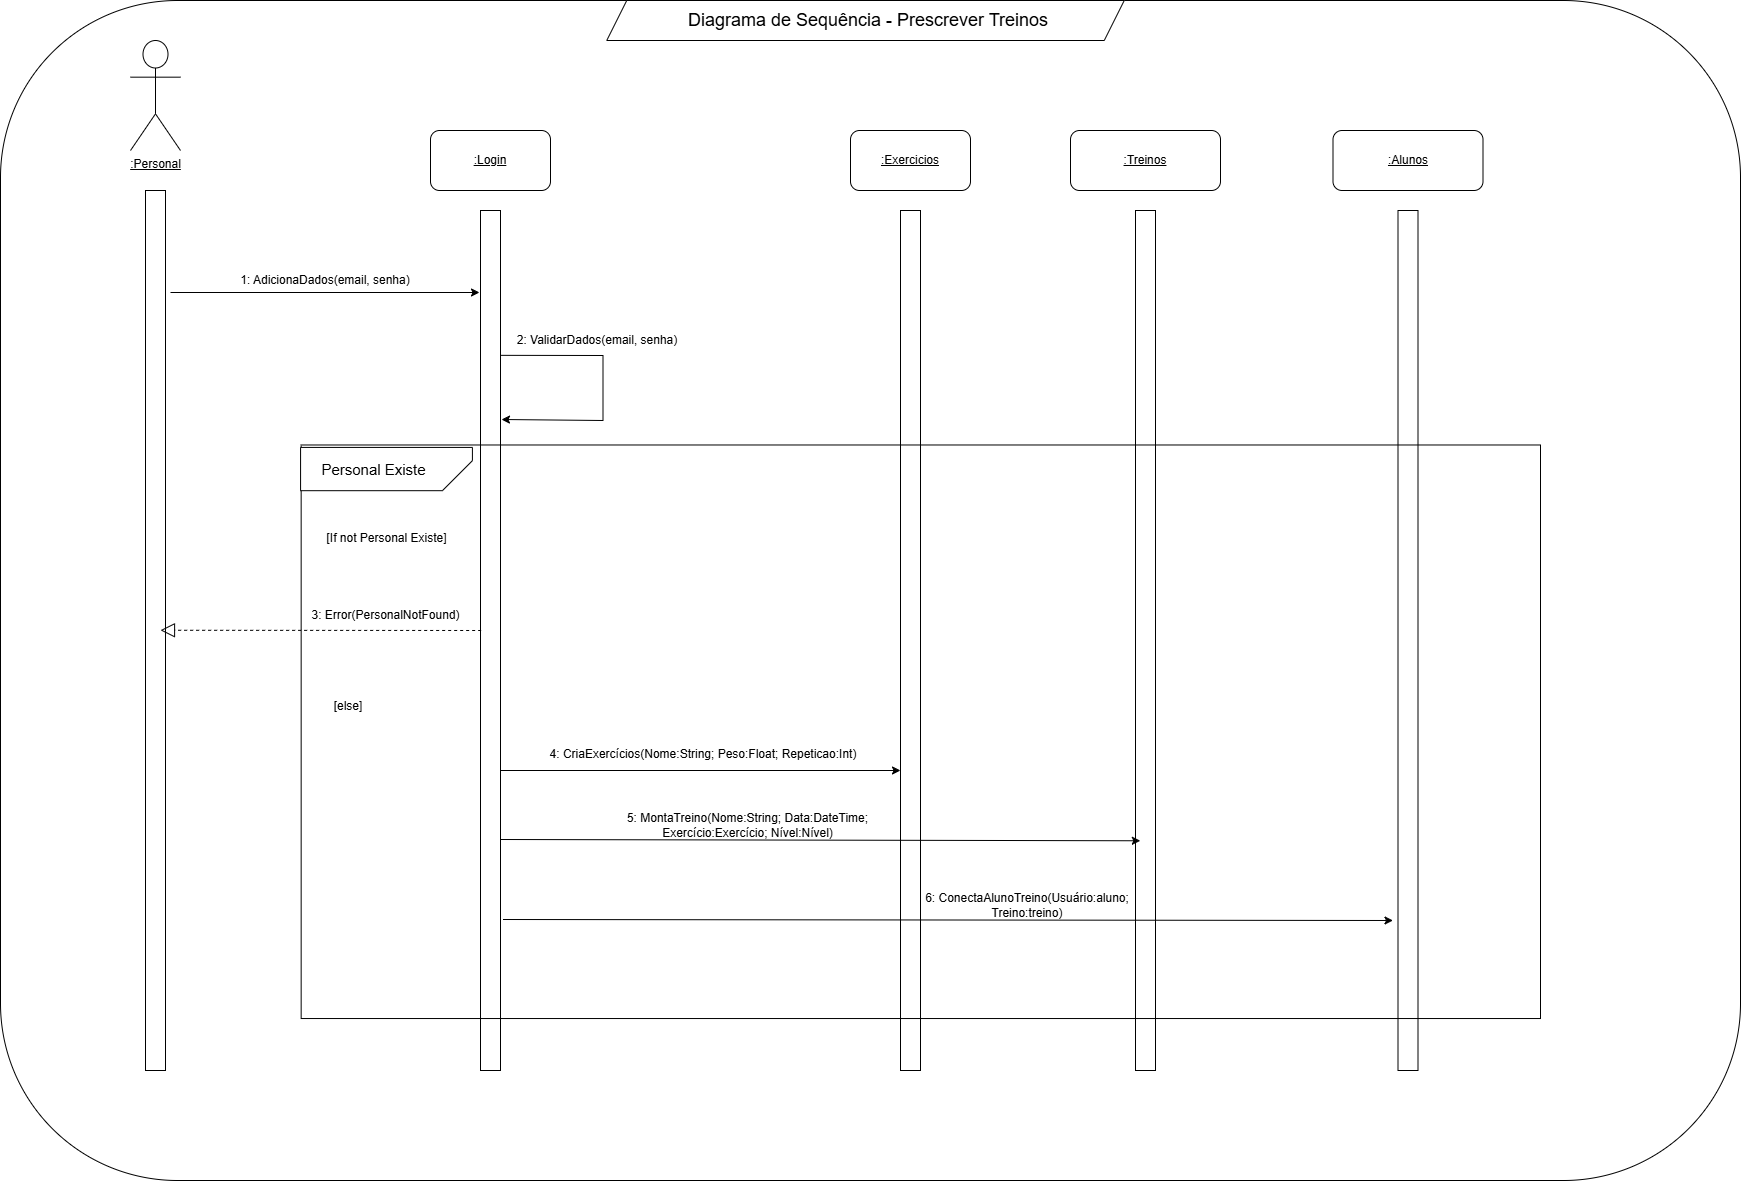

The diagram above was exported from draw.io. Its source (the exported page's mxGraphModel, read from the mxfile embedded in the PNG):
<mxGraphModel dx="1559" dy="-118" grid="1" gridSize="10" guides="1" tooltips="1" connect="1" arrows="1" fold="1" page="1" pageScale="1" pageWidth="827" pageHeight="1169" math="0" shadow="0">
  <root>
    <mxCell id="0" />
    <mxCell id="1" parent="0" />
    <mxCell id="HRzsfCmdShRc9nMCxjAx-116" parent="1" style="rounded=1;whiteSpace=wrap;html=1;movable=1;resizable=1;rotatable=1;deletable=1;editable=1;locked=0;connectable=1;" value="&lt;u&gt;:Alunos&lt;/u&gt;" vertex="1">
      <mxGeometry height="60" width="150" x="4502.5" y="2520" as="geometry" />
    </mxCell>
    <mxCell id="HRzsfCmdShRc9nMCxjAx-117" parent="1" style="rounded=0;whiteSpace=wrap;html=1;movable=1;resizable=1;rotatable=1;deletable=1;editable=1;locked=0;connectable=1;" value="" vertex="1">
      <mxGeometry height="860" width="20" x="4567.5" y="2600" as="geometry" />
    </mxCell>
    <mxCell id="HRzsfCmdShRc9nMCxjAx-118" parent="1" style="rounded=1;whiteSpace=wrap;html=1;fillColor=none;movable=0;resizable=0;rotatable=0;deletable=0;editable=0;locked=1;connectable=0;" value="" vertex="1">
      <mxGeometry height="1180" width="1740" x="3170" y="2390" as="geometry" />
    </mxCell>
    <mxCell id="HRzsfCmdShRc9nMCxjAx-119" parent="1" style="shape=umlActor;verticalLabelPosition=bottom;verticalAlign=top;html=1;outlineConnect=0;movable=1;resizable=1;rotatable=1;deletable=1;editable=1;locked=0;connectable=1;" value="&lt;u&gt;:Personal&lt;/u&gt;" vertex="1">
      <mxGeometry height="110" width="50" x="3300" y="2430" as="geometry" />
    </mxCell>
    <mxCell id="HRzsfCmdShRc9nMCxjAx-120" parent="1" style="rounded=0;whiteSpace=wrap;html=1;movable=1;resizable=1;rotatable=1;deletable=1;editable=1;locked=0;connectable=1;" value="" vertex="1">
      <mxGeometry height="880" width="20" x="3315" y="2580" as="geometry" />
    </mxCell>
    <mxCell id="HRzsfCmdShRc9nMCxjAx-121" parent="1" style="rounded=1;whiteSpace=wrap;html=1;movable=1;resizable=1;rotatable=1;deletable=1;editable=1;locked=0;connectable=1;" value="&lt;u&gt;:Login&lt;/u&gt;" vertex="1">
      <mxGeometry height="60" width="120" x="3600" y="2520" as="geometry" />
    </mxCell>
    <mxCell id="HRzsfCmdShRc9nMCxjAx-122" parent="1" style="rounded=1;whiteSpace=wrap;html=1;movable=1;resizable=1;rotatable=1;deletable=1;editable=1;locked=0;connectable=1;" value="&lt;u&gt;:Treinos&lt;/u&gt;" vertex="1">
      <mxGeometry height="60" width="150" x="4240" y="2520" as="geometry" />
    </mxCell>
    <mxCell id="HRzsfCmdShRc9nMCxjAx-123" parent="1" style="rounded=0;whiteSpace=wrap;html=1;movable=1;resizable=1;rotatable=1;deletable=1;editable=1;locked=0;connectable=1;" value="" vertex="1">
      <mxGeometry height="860" width="20" x="3650" y="2600" as="geometry" />
    </mxCell>
    <mxCell id="HRzsfCmdShRc9nMCxjAx-124" parent="1" style="shape=parallelogram;perimeter=parallelogramPerimeter;whiteSpace=wrap;html=1;fixedSize=1;movable=1;resizable=1;rotatable=1;deletable=1;editable=1;locked=0;connectable=1;" value="" vertex="1">
      <mxGeometry height="40" width="517.5" x="3776.25" y="2390" as="geometry" />
    </mxCell>
    <mxCell id="HRzsfCmdShRc9nMCxjAx-125" parent="1" style="text;html=1;align=center;verticalAlign=middle;whiteSpace=wrap;rounded=0;movable=1;resizable=1;rotatable=1;deletable=1;editable=1;locked=0;connectable=1;" value="&lt;font style=&quot;font-size: 18px;&quot;&gt;Diagrama de Sequência - Prescrever Treinos&lt;/font&gt;" vertex="1">
      <mxGeometry height="30" width="380" x="3847.5" y="2395" as="geometry" />
    </mxCell>
    <mxCell id="HRzsfCmdShRc9nMCxjAx-126" parent="1" style="rounded=1;whiteSpace=wrap;html=1;movable=1;resizable=1;rotatable=1;deletable=1;editable=1;locked=0;connectable=1;" value="&lt;u&gt;:Exercicios&lt;/u&gt;&lt;span style=&quot;color: rgba(0, 0, 0, 0); font-family: monospace; font-size: 0px; text-align: start; white-space: nowrap;&quot;&gt;%3CmxGraphModel%3E%3Croot%3E%3CmxCell%20id%3D%220%22%2F%3E%3CmxCell%20id%3D%221%22%20parent%3D%220%22%2F%3E%3CmxCell%20id%3D%222%22%20value%3D%22%26lt%3Bdiv%20style%3D%26quot%3Btext-align%3A%20justify%3B%26quot%3B%26gt%3B%26lt%3Bbr%26gt%3B%26lt%3B%2Fdiv%26gt%3B%26lt%3Bdiv%20style%3D%26quot%3Btext-align%3A%20justify%3B%26quot%3B%26gt%3B%26lt%3Bspan%20style%3D%26quot%3Bfont-size%3A%2050px%3B%20background-color%3A%20transparent%3B%26quot%3B%26gt%3BClasses%3A%26lt%3B%2Fspan%26gt%3B%26lt%3B%2Fdiv%26gt%3B%26lt%3Bdiv%20style%3D%26quot%3Btext-align%3A%20justify%3B%26quot%3B%26gt%3B%26lt%3Bspan%20style%3D%26quot%3Bfont-size%3A%2050px%3B%20background-color%3A%20transparent%3B%26quot%3B%26gt%3BUsuario%26lt%3B%2Fspan%26gt%3B%26lt%3B%2Fdiv%26gt%3B%26lt%3Bdiv%20style%3D%26quot%3Btext-align%3A%20justify%3B%26quot%3B%26gt%3B%26lt%3Bfont%20style%3D%26quot%3Bfont-size%3A%2050px%3B%26quot%3B%26gt%3BProduto%26lt%3B%2Ffont%26gt%3B%26lt%3B%2Fdiv%26gt%3B%26lt%3Bdiv%20style%3D%26quot%3Btext-align%3A%20justify%3B%26quot%3B%26gt%3B%26lt%3Bfont%20style%3D%26quot%3Bfont-size%3A%2050px%3B%26quot%3B%26gt%3BEnsumos%26lt%3B%2Ffont%26gt%3B%26lt%3B%2Fdiv%26gt%3B%26lt%3Bdiv%20style%3D%26quot%3Btext-align%3A%20justify%3B%26quot%3B%26gt%3B%26lt%3Bfont%20style%3D%26quot%3Bfont-size%3A%2050px%3B%26quot%3B%26gt%3BVenda%26lt%3B%2Ffont%26gt%3B%26lt%3B%2Fdiv%26gt%3B%26lt%3Bdiv%26gt%3B%26lt%3Bfont%20style%3D%26quot%3Bfont-size%3A%2050px%3B%26quot%3B%26gt%3B%26lt%3Bbr%26gt%3B%26lt%3B%2Ffont%26gt%3B%26lt%3B%2Fdiv%26gt%3B%22%20style%3D%22text%3Bhtml%3D1%3Balign%3Dcenter%3BverticalAlign%3Dmiddle%3BwhiteSpace%3Dwrap%3Brounded%3D0%3B%22%20vertex%3D%221%22%20parent%3D%221%22%3E%3CmxGeometry%20x%3D%22250%22%20y%3D%221574%22%20width%3D%22240%22%20height%3D%22360%22%20as%3D%22geometry%22%2F%3E%3C%2FmxCell%3E%3C%2Froot%3E%3C%2FmxGraphModel%3Eenda&lt;/span&gt;" vertex="1">
      <mxGeometry height="60" width="120" x="4020" y="2520" as="geometry" />
    </mxCell>
    <mxCell id="HRzsfCmdShRc9nMCxjAx-127" parent="1" style="rounded=0;whiteSpace=wrap;html=1;movable=1;resizable=1;rotatable=1;deletable=1;editable=1;locked=0;connectable=1;" value="" vertex="1">
      <mxGeometry height="860" width="20" x="4070" y="2600" as="geometry" />
    </mxCell>
    <mxCell id="HRzsfCmdShRc9nMCxjAx-128" parent="1" style="rounded=0;whiteSpace=wrap;html=1;movable=1;resizable=1;rotatable=1;deletable=1;editable=1;locked=0;connectable=1;" value="" vertex="1">
      <mxGeometry height="860" width="20" x="4305" y="2600" as="geometry" />
    </mxCell>
    <mxCell id="HRzsfCmdShRc9nMCxjAx-129" edge="1" parent="1" style="endArrow=classic;html=1;rounded=0;exitX=1.25;exitY=0.103;exitDx=0;exitDy=0;exitPerimeter=0;movable=1;resizable=1;rotatable=1;deletable=1;editable=1;locked=0;connectable=1;entryX=-0.036;entryY=0.085;entryDx=0;entryDy=0;entryPerimeter=0;" value="">
      <mxGeometry height="50" relative="1" width="50" as="geometry">
        <mxPoint x="3340" y="2682" as="sourcePoint" />
        <mxPoint x="3649" y="2682" as="targetPoint" />
      </mxGeometry>
    </mxCell>
    <mxCell id="HRzsfCmdShRc9nMCxjAx-130" edge="1" parent="1" style="endArrow=classic;html=1;rounded=0;exitX=1.25;exitY=0.193;exitDx=0;exitDy=0;exitPerimeter=0;movable=1;resizable=1;rotatable=1;deletable=1;editable=1;locked=0;connectable=1;entryX=1.036;entryY=0.21;entryDx=0;entryDy=0;entryPerimeter=0;" value="">
      <mxGeometry height="50" relative="1" width="50" as="geometry">
        <Array as="points">
          <mxPoint x="3772.5" y="2745" />
          <mxPoint x="3772.5" y="2810" />
        </Array>
        <mxPoint x="3670" y="2744.84" as="sourcePoint" />
        <mxPoint x="3671" y="2809" as="targetPoint" />
      </mxGeometry>
    </mxCell>
    <mxCell id="HRzsfCmdShRc9nMCxjAx-131" parent="1" style="text;html=1;align=center;verticalAlign=middle;whiteSpace=wrap;rounded=0;movable=1;resizable=1;rotatable=1;deletable=1;editable=1;locked=0;connectable=1;" value="1: AdicionaDados(email, senha)" vertex="1">
      <mxGeometry height="30" width="210" x="3390" y="2655" as="geometry" />
    </mxCell>
    <mxCell id="HRzsfCmdShRc9nMCxjAx-132" parent="1" style="text;html=1;align=center;verticalAlign=middle;whiteSpace=wrap;rounded=0;movable=1;resizable=1;rotatable=1;deletable=1;editable=1;locked=0;connectable=1;" value="2: ValidarDados(email, senha)" vertex="1">
      <mxGeometry height="30" width="247.5" x="3642.5" y="2715" as="geometry" />
    </mxCell>
    <mxCell id="HRzsfCmdShRc9nMCxjAx-133" connectable="0" parent="1" style="group" value="" vertex="1">
      <mxGeometry height="688.01" width="1210" x="3500" y="2830.01" as="geometry" />
    </mxCell>
    <mxCell id="HRzsfCmdShRc9nMCxjAx-134" parent="HRzsfCmdShRc9nMCxjAx-133" style="rounded=0;whiteSpace=wrap;html=1;fillColor=none;movable=1;resizable=1;rotatable=1;deletable=1;editable=1;locked=0;connectable=1;" value="" vertex="1">
      <mxGeometry height="573.55" width="1239.34" x="-29.34" y="4.47" as="geometry" />
    </mxCell>
    <mxCell id="HRzsfCmdShRc9nMCxjAx-135" parent="HRzsfCmdShRc9nMCxjAx-133" style="shape=card;whiteSpace=wrap;html=1;rotation=-90;flipH=0;legacyAnchorPoints=0;flipV=1;align=center;movable=1;resizable=1;rotatable=1;deletable=1;editable=1;locked=0;connectable=1;" value="" vertex="1">
      <mxGeometry height="171.83" width="43.264103730664246" x="34.36282984531403" y="-57.370000000000026" as="geometry" />
    </mxCell>
    <mxCell id="HRzsfCmdShRc9nMCxjAx-136" parent="HRzsfCmdShRc9nMCxjAx-133" style="text;html=1;whiteSpace=wrap;strokeColor=none;fillColor=none;align=center;verticalAlign=middle;rounded=0;movable=1;resizable=1;rotatable=1;deletable=1;editable=1;locked=0;connectable=1;" value="&lt;font style=&quot;font-size: 15px;&quot;&gt;Personal Existe&lt;/font&gt;" vertex="1">
      <mxGeometry height="52.89" width="145.04185623293907" x="-29.344858962693362" y="2.1" as="geometry" />
    </mxCell>
    <mxCell id="HRzsfCmdShRc9nMCxjAx-137" edge="1" parent="HRzsfCmdShRc9nMCxjAx-133" style="endArrow=classic;html=1;rounded=0;exitX=1;exitY=0.174;exitDx=0;exitDy=0;exitPerimeter=0;movable=1;resizable=1;rotatable=1;deletable=1;editable=1;locked=0;connectable=1;" value="">
      <mxGeometry height="50" relative="1" width="50" as="geometry">
        <mxPoint x="169.9952866242039" y="329.99" as="sourcePoint" />
        <mxPoint x="570" y="329.99" as="targetPoint" />
      </mxGeometry>
    </mxCell>
    <mxCell id="HRzsfCmdShRc9nMCxjAx-138" parent="HRzsfCmdShRc9nMCxjAx-133" style="text;html=1;align=center;verticalAlign=middle;whiteSpace=wrap;rounded=0;movable=1;resizable=1;rotatable=1;deletable=1;editable=1;locked=0;connectable=1;" value="4: CriaExercícios(Nome:String; Peso:Float; Repeticao:Int)" vertex="1">
      <mxGeometry height="30" width="340" x="203.49" y="298.99" as="geometry" />
    </mxCell>
    <mxCell id="HRzsfCmdShRc9nMCxjAx-139" parent="HRzsfCmdShRc9nMCxjAx-133" style="text;html=1;whiteSpace=wrap;strokeColor=none;fillColor=none;align=center;verticalAlign=middle;rounded=0;" value="[If not Personal Existe]" vertex="1">
      <mxGeometry height="32.89" width="146.82" x="-17.42" y="81.57" as="geometry" />
    </mxCell>
    <mxCell id="HRzsfCmdShRc9nMCxjAx-140" parent="HRzsfCmdShRc9nMCxjAx-133" style="text;html=1;whiteSpace=wrap;strokeColor=none;fillColor=none;align=center;verticalAlign=middle;rounded=0;" value="[else]" vertex="1">
      <mxGeometry height="32.89" width="120" x="-42.37000000000016" y="249.99" as="geometry" />
    </mxCell>
    <mxCell id="HRzsfCmdShRc9nMCxjAx-141" parent="HRzsfCmdShRc9nMCxjAx-133" style="text;html=1;align=center;verticalAlign=middle;whiteSpace=wrap;rounded=0;movable=1;resizable=1;rotatable=1;deletable=1;editable=1;locked=0;connectable=1;" value="3: Error(PersonalNotFound)" vertex="1">
      <mxGeometry height="30" width="295" x="-91.50999999999976" y="159.99" as="geometry" />
    </mxCell>
    <mxCell id="HRzsfCmdShRc9nMCxjAx-142" edge="1" parent="HRzsfCmdShRc9nMCxjAx-133" style="endArrow=classic;html=1;rounded=0;exitX=1;exitY=0.174;exitDx=0;exitDy=0;exitPerimeter=0;movable=1;resizable=1;rotatable=1;deletable=1;editable=1;locked=0;connectable=1;entryX=0.766;entryY=0.847;entryDx=0;entryDy=0;entryPerimeter=0;" value="">
      <mxGeometry height="50" relative="1" width="50" as="geometry">
        <mxPoint x="170" y="398.99" as="sourcePoint" />
        <mxPoint x="809.8398544131032" y="400.2668500000002" as="targetPoint" />
      </mxGeometry>
    </mxCell>
    <mxCell id="HRzsfCmdShRc9nMCxjAx-143" parent="HRzsfCmdShRc9nMCxjAx-133" style="text;html=1;align=center;verticalAlign=middle;whiteSpace=wrap;rounded=0;movable=1;resizable=1;rotatable=1;deletable=1;editable=1;locked=0;connectable=1;" value="5: MontaTreino(Nome:String; Data:DateTime; Exercício:Exercício; Nível:Nível)" vertex="1">
      <mxGeometry height="30" width="288.5577797998181" x="272.5027115559601" y="369.99" as="geometry" />
    </mxCell>
    <mxCell id="HRzsfCmdShRc9nMCxjAx-144" edge="1" parent="HRzsfCmdShRc9nMCxjAx-133" style="endArrow=classic;html=1;rounded=0;exitX=1;exitY=0.174;exitDx=0;exitDy=0;exitPerimeter=0;movable=1;resizable=1;rotatable=1;deletable=1;editable=1;locked=0;connectable=1;" value="">
      <mxGeometry height="50" relative="1" width="50" as="geometry">
        <mxPoint x="172.5" y="478.99" as="sourcePoint" />
        <mxPoint x="1062.5" y="479.99" as="targetPoint" />
      </mxGeometry>
    </mxCell>
    <mxCell id="HRzsfCmdShRc9nMCxjAx-145" parent="HRzsfCmdShRc9nMCxjAx-133" style="text;html=1;align=center;verticalAlign=middle;whiteSpace=wrap;rounded=0;movable=1;resizable=1;rotatable=1;deletable=1;editable=1;locked=0;connectable=1;" value="6: ConectaAlunoTreino(Usuário:aluno; Treino:treino)" vertex="1">
      <mxGeometry height="30" width="207.5" x="592.5" y="449.99" as="geometry" />
    </mxCell>
    <mxCell id="HRzsfCmdShRc9nMCxjAx-146" edge="1" parent="1" style="endArrow=block;dashed=1;endFill=0;endSize=12;html=1;rounded=0;entryX=0.967;entryY=0.477;entryDx=0;entryDy=0;entryPerimeter=0;" value="">
      <mxGeometry relative="1" width="160" as="geometry">
        <mxPoint x="3650.66" y="3020" as="sourcePoint" />
        <mxPoint x="3329.9999999999995" y="3019.76" as="targetPoint" />
      </mxGeometry>
    </mxCell>
  </root>
</mxGraphModel>